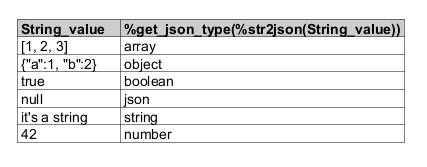

The diagram above was rendered by PlantUML. Its source (embedded in the PNG):
@startuml
label l [
<#ccc>|= String_value |= <U+0025>get_json_type(<U+0025>str2json(String_value)) |
| [1, 2, 3]           | %get_json_type(%str2json('[1, 2, 3]'))                 |
| {"a":1, "b":2}      | %get_json_type(%str2json('{"a":1, "b":2}'))            |
| true                | %get_json_type(%str2json('true'))                      |
| null                | %get_json_type(%str2json('null'))                      |
| it's a string       | %get_json_type(%str2json("it's a string"))             |
| 42                  | %get_json_type(%str2json('42'))                        |
]
@enduml